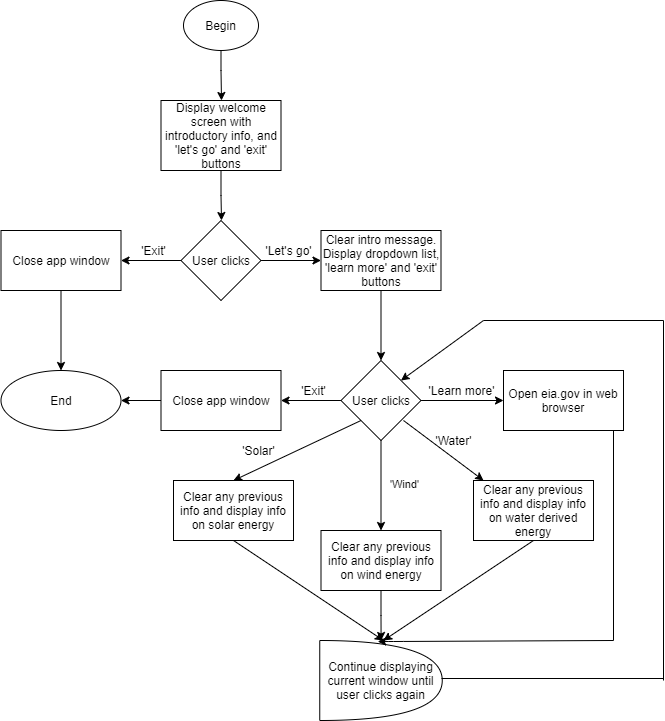

The diagram above was exported from draw.io. Its source (the exported page's mxGraphModel, read from the mxfile embedded in the PNG):
<mxGraphModel dx="782" dy="436" grid="1" gridSize="10" guides="1" tooltips="1" connect="1" arrows="1" fold="1" page="1" pageScale="1" pageWidth="850" pageHeight="1100" math="0" shadow="0">
  <root>
    <mxCell id="0" />
    <mxCell id="1" parent="0" />
    <mxCell id="wCUVCBiDszyHHWMgXBLD-3" value="" style="edgeStyle=orthogonalEdgeStyle;rounded=0;orthogonalLoop=1;jettySize=auto;html=1;" edge="1" parent="1" source="wCUVCBiDszyHHWMgXBLD-1">
      <mxGeometry relative="1" as="geometry">
        <mxPoint x="378" y="140" as="targetPoint" />
        <Array as="points">
          <mxPoint x="378" y="110" />
          <mxPoint x="378" y="110" />
        </Array>
      </mxGeometry>
    </mxCell>
    <mxCell id="wCUVCBiDszyHHWMgXBLD-1" value="Begin" style="ellipse;whiteSpace=wrap;html=1;" vertex="1" parent="1">
      <mxGeometry x="340" y="40" width="75" height="50" as="geometry" />
    </mxCell>
    <mxCell id="wCUVCBiDszyHHWMgXBLD-5" value="" style="edgeStyle=orthogonalEdgeStyle;rounded=0;orthogonalLoop=1;jettySize=auto;html=1;" edge="1" parent="1" source="wCUVCBiDszyHHWMgXBLD-2">
      <mxGeometry relative="1" as="geometry">
        <mxPoint x="378" y="260" as="targetPoint" />
      </mxGeometry>
    </mxCell>
    <mxCell id="wCUVCBiDszyHHWMgXBLD-2" value="Display welcome screen with introductory info, and 'let's go' and 'exit' buttons" style="whiteSpace=wrap;html=1;" vertex="1" parent="1">
      <mxGeometry x="317.5" y="140" width="120" height="70" as="geometry" />
    </mxCell>
    <mxCell id="wCUVCBiDszyHHWMgXBLD-7" value="" style="edgeStyle=orthogonalEdgeStyle;rounded=0;orthogonalLoop=1;jettySize=auto;html=1;" edge="1" parent="1" source="wCUVCBiDszyHHWMgXBLD-4" target="wCUVCBiDszyHHWMgXBLD-6">
      <mxGeometry relative="1" as="geometry" />
    </mxCell>
    <mxCell id="wCUVCBiDszyHHWMgXBLD-12" value="" style="edgeStyle=orthogonalEdgeStyle;rounded=0;orthogonalLoop=1;jettySize=auto;html=1;" edge="1" parent="1" source="wCUVCBiDszyHHWMgXBLD-4" target="wCUVCBiDszyHHWMgXBLD-11">
      <mxGeometry relative="1" as="geometry" />
    </mxCell>
    <mxCell id="wCUVCBiDszyHHWMgXBLD-4" value="User clicks" style="rhombus;whiteSpace=wrap;html=1;" vertex="1" parent="1">
      <mxGeometry x="337.5" y="260" width="80" height="80" as="geometry" />
    </mxCell>
    <mxCell id="wCUVCBiDszyHHWMgXBLD-10" value="" style="edgeStyle=orthogonalEdgeStyle;rounded=0;orthogonalLoop=1;jettySize=auto;html=1;" edge="1" parent="1" source="wCUVCBiDszyHHWMgXBLD-6" target="wCUVCBiDszyHHWMgXBLD-9">
      <mxGeometry relative="1" as="geometry" />
    </mxCell>
    <mxCell id="wCUVCBiDszyHHWMgXBLD-6" value="Close app window" style="whiteSpace=wrap;html=1;" vertex="1" parent="1">
      <mxGeometry x="157.5" y="270" width="120" height="60" as="geometry" />
    </mxCell>
    <mxCell id="wCUVCBiDszyHHWMgXBLD-8" value="'Exit'" style="text;html=1;align=center;verticalAlign=middle;resizable=0;points=[];autosize=1;strokeColor=none;" vertex="1" parent="1">
      <mxGeometry x="290" y="280" width="40" height="20" as="geometry" />
    </mxCell>
    <mxCell id="wCUVCBiDszyHHWMgXBLD-9" value="End" style="ellipse;whiteSpace=wrap;html=1;" vertex="1" parent="1">
      <mxGeometry x="157.5" y="410" width="120" height="60" as="geometry" />
    </mxCell>
    <mxCell id="wCUVCBiDszyHHWMgXBLD-15" value="" style="edgeStyle=orthogonalEdgeStyle;rounded=0;orthogonalLoop=1;jettySize=auto;html=1;" edge="1" parent="1" source="wCUVCBiDszyHHWMgXBLD-11" target="wCUVCBiDszyHHWMgXBLD-14">
      <mxGeometry relative="1" as="geometry" />
    </mxCell>
    <mxCell id="wCUVCBiDszyHHWMgXBLD-11" value="Clear intro message. Display dropdown list, 'learn more' and 'exit' buttons" style="whiteSpace=wrap;html=1;" vertex="1" parent="1">
      <mxGeometry x="477.5" y="270" width="120" height="60" as="geometry" />
    </mxCell>
    <mxCell id="wCUVCBiDszyHHWMgXBLD-13" value="'Let's go'" style="text;html=1;align=center;verticalAlign=middle;resizable=0;points=[];autosize=1;strokeColor=none;" vertex="1" parent="1">
      <mxGeometry x="415" y="280" width="60" height="20" as="geometry" />
    </mxCell>
    <mxCell id="wCUVCBiDszyHHWMgXBLD-17" value="" style="edgeStyle=orthogonalEdgeStyle;rounded=0;orthogonalLoop=1;jettySize=auto;html=1;" edge="1" parent="1" source="wCUVCBiDszyHHWMgXBLD-14" target="wCUVCBiDszyHHWMgXBLD-16">
      <mxGeometry relative="1" as="geometry" />
    </mxCell>
    <mxCell id="wCUVCBiDszyHHWMgXBLD-21" value="" style="edgeStyle=orthogonalEdgeStyle;rounded=0;orthogonalLoop=1;jettySize=auto;html=1;" edge="1" parent="1" source="wCUVCBiDszyHHWMgXBLD-14" target="wCUVCBiDszyHHWMgXBLD-20">
      <mxGeometry relative="1" as="geometry" />
    </mxCell>
    <mxCell id="wCUVCBiDszyHHWMgXBLD-27" value="" style="edgeStyle=orthogonalEdgeStyle;rounded=0;orthogonalLoop=1;jettySize=auto;html=1;" edge="1" parent="1" source="wCUVCBiDszyHHWMgXBLD-14" target="wCUVCBiDszyHHWMgXBLD-26">
      <mxGeometry relative="1" as="geometry" />
    </mxCell>
    <mxCell id="wCUVCBiDszyHHWMgXBLD-37" value="'Wind'" style="edgeLabel;html=1;align=center;verticalAlign=middle;resizable=0;points=[];" vertex="1" connectable="0" parent="wCUVCBiDszyHHWMgXBLD-27">
      <mxGeometry x="-0.0444" y="9" relative="1" as="geometry">
        <mxPoint x="14" as="offset" />
      </mxGeometry>
    </mxCell>
    <mxCell id="wCUVCBiDszyHHWMgXBLD-14" value="User clicks" style="rhombus;whiteSpace=wrap;html=1;" vertex="1" parent="1">
      <mxGeometry x="497.5" y="400" width="80" height="80" as="geometry" />
    </mxCell>
    <mxCell id="wCUVCBiDszyHHWMgXBLD-18" value="" style="edgeStyle=orthogonalEdgeStyle;rounded=0;orthogonalLoop=1;jettySize=auto;html=1;" edge="1" parent="1" source="wCUVCBiDszyHHWMgXBLD-16" target="wCUVCBiDszyHHWMgXBLD-9">
      <mxGeometry relative="1" as="geometry" />
    </mxCell>
    <mxCell id="wCUVCBiDszyHHWMgXBLD-16" value="Close app window" style="whiteSpace=wrap;html=1;" vertex="1" parent="1">
      <mxGeometry x="317.5" y="410" width="120" height="60" as="geometry" />
    </mxCell>
    <mxCell id="wCUVCBiDszyHHWMgXBLD-19" value="'Exit'" style="text;html=1;align=center;verticalAlign=middle;resizable=0;points=[];autosize=1;strokeColor=none;" vertex="1" parent="1">
      <mxGeometry x="450" y="420" width="40" height="20" as="geometry" />
    </mxCell>
    <mxCell id="wCUVCBiDszyHHWMgXBLD-20" value="Open eia.gov in web browser" style="whiteSpace=wrap;html=1;" vertex="1" parent="1">
      <mxGeometry x="660" y="410" width="120" height="60" as="geometry" />
    </mxCell>
    <mxCell id="wCUVCBiDszyHHWMgXBLD-22" value="'Learn more'" style="text;html=1;align=center;verticalAlign=middle;resizable=0;points=[];autosize=1;strokeColor=none;" vertex="1" parent="1">
      <mxGeometry x="577.5" y="420" width="80" height="20" as="geometry" />
    </mxCell>
    <mxCell id="wCUVCBiDszyHHWMgXBLD-24" value="'Solar'" style="text;html=1;align=center;verticalAlign=middle;resizable=0;points=[];autosize=1;strokeColor=none;" vertex="1" parent="1">
      <mxGeometry x="390" y="480" width="50" height="20" as="geometry" />
    </mxCell>
    <mxCell id="wCUVCBiDszyHHWMgXBLD-25" value="Clear any previous info and display info on solar energy" style="rounded=0;whiteSpace=wrap;html=1;" vertex="1" parent="1">
      <mxGeometry x="330" y="520" width="120" height="60" as="geometry" />
    </mxCell>
    <mxCell id="wCUVCBiDszyHHWMgXBLD-33" value="" style="edgeStyle=orthogonalEdgeStyle;rounded=0;orthogonalLoop=1;jettySize=auto;html=1;" edge="1" parent="1" source="wCUVCBiDszyHHWMgXBLD-26" target="wCUVCBiDszyHHWMgXBLD-30">
      <mxGeometry relative="1" as="geometry" />
    </mxCell>
    <mxCell id="wCUVCBiDszyHHWMgXBLD-26" value="Clear any previous info and display info on wind energy" style="whiteSpace=wrap;html=1;" vertex="1" parent="1">
      <mxGeometry x="477.5" y="570" width="120" height="60" as="geometry" />
    </mxCell>
    <mxCell id="wCUVCBiDszyHHWMgXBLD-28" value="" style="endArrow=classic;html=1;" edge="1" parent="1">
      <mxGeometry width="50" height="50" relative="1" as="geometry">
        <mxPoint x="560" y="460" as="sourcePoint" />
        <mxPoint x="640" y="520" as="targetPoint" />
      </mxGeometry>
    </mxCell>
    <mxCell id="wCUVCBiDszyHHWMgXBLD-29" value="Clear any previous info and display info on water derived energy" style="rounded=0;whiteSpace=wrap;html=1;" vertex="1" parent="1">
      <mxGeometry x="630" y="520" width="120" height="60" as="geometry" />
    </mxCell>
    <mxCell id="wCUVCBiDszyHHWMgXBLD-30" value="Continue displaying current window until user clicks again" style="shape=or;whiteSpace=wrap;html=1;" vertex="1" parent="1">
      <mxGeometry x="476.25" y="680" width="122.5" height="80" as="geometry" />
    </mxCell>
    <mxCell id="wCUVCBiDszyHHWMgXBLD-31" value="" style="endArrow=none;html=1;" edge="1" parent="1">
      <mxGeometry width="50" height="50" relative="1" as="geometry">
        <mxPoint x="770" y="680" as="sourcePoint" />
        <mxPoint x="770" y="470" as="targetPoint" />
      </mxGeometry>
    </mxCell>
    <mxCell id="wCUVCBiDszyHHWMgXBLD-32" value="" style="endArrow=classic;html=1;entryX=0.473;entryY=0.013;entryDx=0;entryDy=0;entryPerimeter=0;" edge="1" parent="1" target="wCUVCBiDszyHHWMgXBLD-30">
      <mxGeometry width="50" height="50" relative="1" as="geometry">
        <mxPoint x="770" y="680" as="sourcePoint" />
        <mxPoint x="630" y="680" as="targetPoint" />
        <Array as="points">
          <mxPoint x="550" y="681" />
        </Array>
      </mxGeometry>
    </mxCell>
    <mxCell id="wCUVCBiDszyHHWMgXBLD-34" value="" style="endArrow=classic;html=1;exitX=0.5;exitY=1;exitDx=0;exitDy=0;" edge="1" parent="1" source="wCUVCBiDszyHHWMgXBLD-29">
      <mxGeometry width="50" height="50" relative="1" as="geometry">
        <mxPoint x="657.5" y="630" as="sourcePoint" />
        <mxPoint x="540" y="680" as="targetPoint" />
      </mxGeometry>
    </mxCell>
    <mxCell id="wCUVCBiDszyHHWMgXBLD-35" value="" style="endArrow=classic;html=1;exitX=0.5;exitY=1;exitDx=0;exitDy=0;" edge="1" parent="1" source="wCUVCBiDszyHHWMgXBLD-25">
      <mxGeometry width="50" height="50" relative="1" as="geometry">
        <mxPoint x="380" y="660" as="sourcePoint" />
        <mxPoint x="540" y="680" as="targetPoint" />
      </mxGeometry>
    </mxCell>
    <mxCell id="wCUVCBiDszyHHWMgXBLD-38" value="'Water'" style="text;html=1;align=center;verticalAlign=middle;resizable=0;points=[];autosize=1;strokeColor=none;" vertex="1" parent="1">
      <mxGeometry x="585" y="470" width="50" height="20" as="geometry" />
    </mxCell>
    <mxCell id="wCUVCBiDszyHHWMgXBLD-40" value="" style="endArrow=none;html=1;" edge="1" parent="1">
      <mxGeometry width="50" height="50" relative="1" as="geometry">
        <mxPoint x="598" y="718" as="sourcePoint" />
        <mxPoint x="820" y="718" as="targetPoint" />
      </mxGeometry>
    </mxCell>
    <mxCell id="wCUVCBiDszyHHWMgXBLD-42" value="" style="endArrow=none;html=1;" edge="1" parent="1">
      <mxGeometry width="50" height="50" relative="1" as="geometry">
        <mxPoint x="820" y="720" as="sourcePoint" />
        <mxPoint x="820" y="360" as="targetPoint" />
      </mxGeometry>
    </mxCell>
    <mxCell id="wCUVCBiDszyHHWMgXBLD-43" value="" style="endArrow=classic;html=1;entryX=1;entryY=0;entryDx=0;entryDy=0;" edge="1" parent="1" target="wCUVCBiDszyHHWMgXBLD-14">
      <mxGeometry width="50" height="50" relative="1" as="geometry">
        <mxPoint x="640" y="360" as="sourcePoint" />
        <mxPoint x="580" y="400" as="targetPoint" />
      </mxGeometry>
    </mxCell>
    <mxCell id="wCUVCBiDszyHHWMgXBLD-44" value="" style="endArrow=none;html=1;" edge="1" parent="1">
      <mxGeometry width="50" height="50" relative="1" as="geometry">
        <mxPoint x="640" y="360" as="sourcePoint" />
        <mxPoint x="820" y="360" as="targetPoint" />
      </mxGeometry>
    </mxCell>
    <mxCell id="wCUVCBiDszyHHWMgXBLD-45" value="" style="endArrow=classic;html=1;exitX=0;exitY=1;exitDx=0;exitDy=0;entryX=0.5;entryY=0;entryDx=0;entryDy=0;" edge="1" parent="1" source="wCUVCBiDszyHHWMgXBLD-14" target="wCUVCBiDszyHHWMgXBLD-25">
      <mxGeometry width="50" height="50" relative="1" as="geometry">
        <mxPoint x="460" y="520" as="sourcePoint" />
        <mxPoint x="370" y="510" as="targetPoint" />
      </mxGeometry>
    </mxCell>
  </root>
</mxGraphModel>